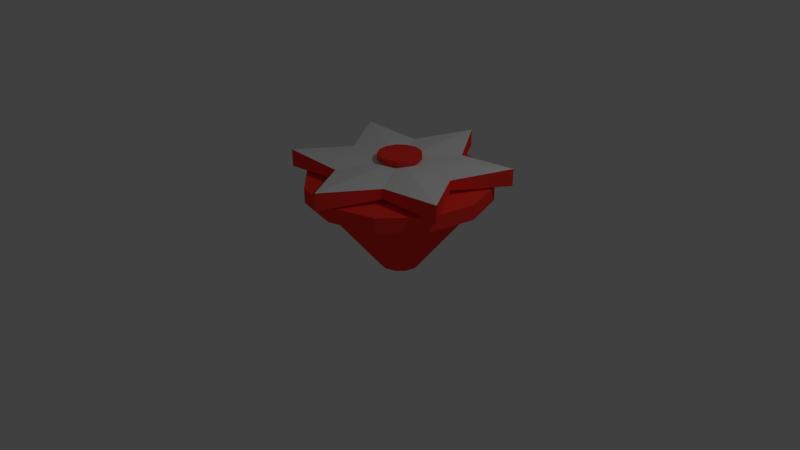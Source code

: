# Source: PrototypeGasing.blend  (saved by Blender 2.70.0; exported with 4.5.12 LTS)
import bpy
from mathutils import Matrix  # noqa: F401  (used for matrix-valued properties, if any)

bpy.ops.wm.read_factory_settings(use_empty=True)
scene = bpy.context.scene
scene.name = 'Scene'

# ---- collections
col_collection_1 = bpy.data.collections.new('Collection 1'); scene.collection.children.link(col_collection_1)

# ---- materials (node trees are filled in below, after node groups)
mat_material = bpy.data.materials.new('Material')
mat_material.alpha_threshold = 0.0
mat_material.use_transparent_shadow = False
mat_material.diffuse_color = (1.0, 0.04318, 0.03158, 1.0)
mat_material.roughness = 0.5
mat_material.line_color = (0.0, 0.0, 0.0, 1.0)
mat_material_001 = bpy.data.materials.new('Material.001')
mat_material_001.alpha_threshold = 0.0
mat_material_001.use_transparent_shadow = False
mat_material_001.roughness = 0.5
mat_material_001.line_color = (0.0, 0.0, 0.0, 1.0)

# ---- material node trees

# ---- world
world_world = bpy.data.worlds.new('World'); scene.world = world_world
world_world.color = (0.05088, 0.05088, 0.05088)
world_world.use_sun_shadow = False
world_world.sun_shadow_jitter_overblur = 0.0
world_world.cycles.sampling_method = 'MANUAL'
world_world.cycles.sample_map_resolution = 256

# ---- cameras
cam_camera = bpy.data.cameras.new('Camera')
cam_camera.clip_end = 100.0
cam_camera.lens = 35.0
cam_camera.sensor_width = 32.0
cam_camera.sensor_height = 18.0
cam_camera.ortho_scale = 7.314
cam_camera.dof.focus_distance = 0.0
cam_camera.dof.aperture_fstop = 128.0

# ---- lights
light_lamp = bpy.data.lights.new('Lamp', 'POINT')
light_lamp.transmission_factor = 0.0
light_lamp.cutoff_distance = 30.0
light_lamp.energy = 100.0
light_lamp.shadow_buffer_clip_start = 1.001
light_lamp.shadow_soft_size = 0.1
light_lamp.shadow_maximum_resolution = 0.006
light_lamp.use_absolute_resolution = True
light_lamp.cycles.use_multiple_importance_sampling = False

# ---- meshes
me_cylinder = bpy.data.meshes.new('Cylinder')
me_cylinder.from_pydata([(0.005748, 0.2539, -1.01), (0.005748, 1.001, -0.07998), (0.1321, 0.22, -1.01), (0.5057, 0.8672, -0.07998), (0.2246, 0.1275, -1.01), (0.8718, 0.5011, -0.07998), (0.2585, 0.001138, -1.01), (1.006, 0.001138, -0.07998), (0.2246, -0.1252, -1.01), (0.8718, -0.4989, -0.07998), (0.1321, -0.2177, -1.01), (0.5057, -0.8649, -0.07998), (0.005748, -0.2516, -1.01), (0.005749, -0.9989, -0.07998), (-0.1206, -0.2177, -1.01), (-0.4943, -0.8649, -0.07998), (-0.2131, -0.1252, -1.01), (-0.8603, -0.4989, -0.07998), (-0.247, 0.001138, -1.01), (-0.9943, 0.001138, -0.07998), (-0.2131, 0.1275, -1.01), (-0.8603, 0.5011, -0.07998), (-0.1206, 0.22, -1.01), (-0.4943, 0.8672, -0.07998), (0.02853, 1.139, -0.06615), (0.02853, 1.139, 0.07498), (0.5965, 0.9872, -0.06615), (0.5965, 0.9872, 0.07498), (1.012, 0.5714, -0.06615), (1.012, 0.5714, 0.07498), (1.165, 0.003424, -0.06615), (1.165, 0.003424, 0.07498), (1.012, -0.5646, -0.06615), (1.012, -0.5646, 0.07498), (0.5965, -0.9804, -0.06615), (0.5965, -0.9804, 0.07498), (0.02853, -1.133, -0.06615), (0.02853, -1.133, 0.07498), (-0.5395, -0.9804, -0.06615), (-0.5395, -0.9804, 0.07498), (-0.9552, -0.5646, -0.06615), (-0.9552, -0.5646, 0.07498), (-1.107, 0.003423, -0.06615), (-1.107, 0.003423, 0.07498), (-0.9552, 0.5714, -0.06615), (-0.9552, 0.5714, 0.07498), (-0.5395, 0.9872, -0.06615), (-0.5395, 0.9872, 0.07498), (0.003042, -0.00776, -0.0534), (0.003042, -0.00776, 0.13), (0.003042, 1.133, -0.0534), (0.003042, 1.133, 0.13), (0.5734, 0.9801, -0.0534), (0.5734, 0.9801, 0.13), (0.9909, 0.5626, -0.0534), (0.9909, 0.5626, 0.13), (1.144, -0.00776, -0.0534), (1.144, -0.00776, 0.13), (0.9909, -0.5781, -0.0534), (0.9909, -0.5781, 0.13), (0.5734, -0.9956, -0.0534), (0.5734, -0.9956, 0.13), (0.003042, -1.148, -0.0534), (0.003042, -1.148, 0.13), (-0.5673, -0.9956, -0.0534), (-0.5673, -0.9956, 0.13), (-0.9848, -0.5781, -0.0534), (-0.9848, -0.5781, 0.13), (-1.138, -0.00776, -0.0534), (-1.138, -0.00776, 0.13), (-0.9848, 0.5626, -0.0534), (-0.9848, 0.5626, 0.13), (-0.5673, 0.9801, -0.0534), (-0.5673, 0.9801, 0.13), (0.01603, 0.003104, 0.2759), (0.01603, 0.003104, 0.4941), (0.01603, -1.804, 0.2759), (0.01603, -1.804, 0.4941), (-0.8877, -1.562, 0.2759), (-0.8877, -1.562, 0.4941), (-1.549, -0.9006, 0.2759), (-1.549, -0.9006, 0.4941), (-1.791, 0.003104, 0.2759), (-1.791, 0.003104, 0.4941), (-1.549, 0.9068, 0.2759), (-1.549, 0.9068, 0.4941), (-0.8877, 1.568, 0.2759), (-0.8877, 1.568, 0.4941), (0.01603, 1.811, 0.2759), (0.01603, 1.811, 0.4941), (0.9198, 1.568, 0.2759), (0.9198, 1.568, 0.4941), (1.581, 0.9068, 0.2759), (1.581, 0.9068, 0.4941), (1.824, 0.003105, 0.2759), (1.824, 0.003105, 0.4941), (1.581, -0.9006, 0.2759), (1.581, -0.9006, 0.4941), (0.9198, -1.562, 0.2759), (0.9198, -1.562, 0.4941), (0.00954, -0.01779, 0.2858), (0.00954, -0.01779, 0.1148), (0.00954, 1.365, 0.2858), (0.00954, 1.365, 0.1148), (0.6521, 1.207, 0.2858), (0.6521, 1.207, 0.1148), (1.148, 0.7677, 0.2858), (1.148, 0.7677, 0.1148), (1.382, 0.1489, 0.2858), (1.382, 0.1489, 0.1148), (1.302, -0.5081, 0.2858), (1.302, -0.5081, 0.1148), (0.9265, -1.053, 0.2858), (0.9265, -1.053, 0.1148), (0.3404, -1.36, 0.2858), (0.3404, -1.36, 0.1148), (-0.3214, -1.36, 0.2858), (-0.3214, -1.36, 0.1148), (-0.9074, -1.053, 0.2858), (-0.9074, -1.053, 0.1148), (-1.283, -0.5081, 0.2858), (-1.283, -0.5081, 0.1148), (-1.363, 0.1489, 0.2858), (-1.363, 0.1489, 0.1148), (-1.128, 0.7677, 0.2858), (-1.128, 0.7677, 0.1148), (-0.633, 1.207, 0.2858), (-0.633, 1.207, 0.1148), (-0.008409, 0.007371, 0.1404), (-0.008409, 0.007371, 0.3552), (-0.008409, 0.7842, 0.1853), (-0.008409, 0.7842, 0.3102), (0.6596, 1.164, 0.1404), (0.6596, 1.164, 0.3552), (0.6644, 0.3958, 0.1853), (0.6644, 0.3958, 0.3102), (1.328, 0.007371, 0.1404), (1.328, 0.007371, 0.3552), (0.6644, -0.3811, 0.1853), (0.6644, -0.3811, 0.3102), (0.6596, -1.15, 0.1404), (0.6596, -1.15, 0.3552), (-0.008408, -0.7695, 0.1853), (-0.008408, -0.7695, 0.3102), (-0.6765, -1.15, 0.1404), (-0.6765, -1.15, 0.3552), (-0.6812, -0.3811, 0.1853), (-0.6812, -0.3811, 0.3102), (-1.345, 0.00737, 0.1404), (-1.345, 0.00737, 0.3552), (-0.6812, 0.3958, 0.1853), (-0.6812, 0.3958, 0.3102), (-0.6765, 1.164, 0.1404), (-0.6765, 1.164, 0.3552), (-0.01201, 0.2751, 0.3679), (-0.01201, 0.2751, 0.4318), (0.1123, 0.2445, 0.3679), (0.1123, 0.2445, 0.4318), (0.2082, 0.1595, 0.3679), (0.2082, 0.1595, 0.4318), (0.2536, 0.03978, 0.3679), (0.2536, 0.03978, 0.4318), (0.2382, -0.08736, 0.3679), (0.2382, -0.08736, 0.4318), (0.1654, -0.1928, 0.3679), (0.1654, -0.1928, 0.4318), (0.05203, -0.2523, 0.3679), (0.05203, -0.2523, 0.4318), (-0.07604, -0.2523, 0.3679), (-0.07604, -0.2523, 0.4318), (-0.1894, -0.1928, 0.3679), (-0.1894, -0.1928, 0.4318), (-0.2622, -0.08736, 0.3679), (-0.2622, -0.08736, 0.4318), (-0.2776, 0.03978, 0.3679), (-0.2776, 0.03978, 0.4318), (-0.2322, 0.1595, 0.3679), (-0.2322, 0.1595, 0.4318), (-0.1364, 0.2445, 0.3679), (-0.1364, 0.2445, 0.4318)], [], [(0, 1, 3, 2), (2, 3, 5, 4), (4, 5, 7, 6), (6, 7, 9, 8), (8, 9, 11, 10), (10, 11, 13, 12), (12, 13, 15, 14), (14, 15, 17, 16), (16, 17, 19, 18), (18, 19, 21, 20), (3, 1, 23, 21, 19, 17, 15, 13, 11, 9, 7, 5), (22, 23, 1, 0), (20, 21, 23, 22), (0, 2, 4, 6, 8, 10, 12, 14, 16, 18, 20, 22), (48, 50, 52), (49, 53, 51), (50, 51, 53, 52), (48, 52, 54), (49, 55, 53), (52, 53, 55, 54), (48, 54, 56), (49, 57, 55), (54, 55, 57, 56), (48, 56, 58), (49, 59, 57), (56, 57, 59, 58), (48, 58, 60), (49, 61, 59), (58, 59, 61, 60), (48, 60, 62), (49, 63, 61), (60, 61, 63, 62), (48, 62, 64), (49, 65, 63), (62, 63, 65, 64), (48, 64, 66), (49, 67, 65), (64, 65, 67, 66), (48, 66, 68), (49, 69, 67), (66, 67, 69, 68), (48, 68, 70), (49, 71, 69), (68, 69, 71, 70), (48, 70, 72), (49, 73, 71), (70, 71, 73, 72), (48, 72, 50), (49, 51, 73), (72, 73, 51, 50), (128, 130, 132), (129, 133, 131), (130, 131, 133, 132), (128, 132, 134), (129, 135, 133), (132, 133, 135, 134), (128, 134, 136), (129, 137, 135), (134, 135, 137, 136), (128, 136, 138), (129, 139, 137), (136, 137, 139, 138), (128, 138, 140), (129, 141, 139), (138, 139, 141, 140), (128, 140, 142), (129, 143, 141), (140, 141, 143, 142), (128, 142, 144), (129, 145, 143), (142, 143, 145, 144), (128, 144, 146), (129, 147, 145), (144, 145, 147, 146), (128, 146, 148), (129, 149, 147), (146, 147, 149, 148), (128, 148, 150), (129, 151, 149), (148, 149, 151, 150), (128, 150, 152), (129, 153, 151), (150, 151, 153, 152), (128, 152, 130), (129, 131, 153), (152, 153, 131, 130), (154, 155, 157, 156), (156, 157, 159, 158), (158, 159, 161, 160), (160, 161, 163, 162), (162, 163, 165, 164), (164, 165, 167, 166), (166, 167, 169, 168), (168, 169, 171, 170), (170, 171, 173, 172), (172, 173, 175, 174), (174, 175, 177, 176), (157, 155, 179, 177, 175, 173, 171, 169, 167, 165, 163, 161, 159), (178, 179, 155, 154), (176, 177, 179, 178), (154, 156, 158, 160, 162, 164, 166, 168, 170, 172, 174, 176, 178)])
me_cylinder.polygons.foreach_set('material_index', [0, 0, 0, 0, 0, 0, 0, 0, 0, 0, 0, 0, 0, 0, 0, 0, 0, 0, 0, 0, 0, 0, 0, 0, 0, 0, 0, 0, 0, 0, 0, 0, 0, 0, 0, 0, 0, 0, 0, 0, 0, 0, 0, 0, 0, 0, 0, 0, 0, 0, 0, 1, 0, 0, 1, 0, 0, 1, 0, 0, 1, 0, 0, 1, 0, 0, 1, 0, 0, 1, 0, 0, 1, 0, 0, 1, 0, 0, 1, 0, 0, 1, 0, 0, 1, 0, 0, 0, 0, 0, 0, 0, 0, 0, 0, 0, 0, 0, 0, 0, 0])
me_cylinder.materials.append(mat_material)
me_cylinder.materials.append(mat_material_001)
me_cylinder.use_remesh_preserve_volume = False
me_cylinder.use_remesh_preserve_attributes = False
me_cylinder.use_mirror_vertex_groups = False
me_cylinder.update()

# ---- objects
ob_cylinder = bpy.data.objects.new('Cylinder', me_cylinder)
ob_lamp = bpy.data.objects.new('Lamp', light_lamp)
ob_camera = bpy.data.objects.new('Camera', cam_camera)

# ---- transforms, parenting, visibility, modifiers, constraints
ob_cylinder.location = (0.5071, -0.004685, 1.107)
ob_cylinder.rotation_euler = (-0.006829, 0.006433, -0.4655)
ob_cylinder.lineart.crease_threshold = 0.0
ob_lamp.location = (4.076, 1.005, 5.904)
ob_lamp.rotation_euler = (0.6503, 0.05522, 1.866)
ob_lamp.lock_rotations_4d = False
ob_lamp.empty_display_type = 'ARROWS'
ob_lamp.color = (0.0, 0.0, 0.0, 0.0)
ob_lamp.lineart.crease_threshold = 0.0
ob_camera.location = (7.481, -6.508, 5.344)
ob_camera.rotation_euler = (1.109, 0.01082, 0.8149)
ob_camera.lock_rotations_4d = False
ob_camera.empty_display_type = 'ARROWS'
ob_camera.color = (0.0, 0.0, 0.0, 0.0)
ob_camera.display_type = 'WIRE'
ob_camera.lineart.crease_threshold = 0.0

# ---- collection membership
col_collection_1.objects.link(ob_cylinder)
col_collection_1.objects.link(ob_lamp)
col_collection_1.objects.link(ob_camera)

# ---- scene / render settings (as saved in the file)
scene.camera = ob_camera
scene.frame_start = 1; scene.frame_end = 250; scene.frame_set(1)
scene.render.engine = 'BLENDER_EEVEE_NEXT'
scene.render.resolution_percentage = 50
scene.render.dither_intensity = 0.0
scene.cycles.use_denoising = False
scene.cycles.samples = 10
scene.cycles.sampling_pattern = 'TABULATED_SOBOL'
scene.cycles.light_sampling_threshold = 0.0
scene.cycles.use_adaptive_sampling = False
scene.cycles.use_light_tree = False
scene.cycles.blur_glossy = 0.0
scene.cycles.volume_bounces = 1
scene.cycles.pixel_filter_type = 'GAUSSIAN'
scene.cycles.sample_clamp_indirect = 0.0
scene.view_settings.view_transform = 'Standard'
bpy.context.view_layer.update()
